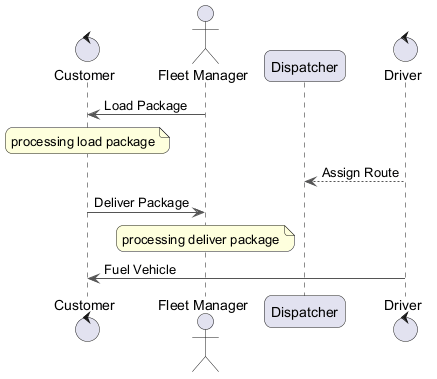

The diagram above was rendered by PlantUML. Its source (embedded in the PNG):
@startuml
skinparam backgroundColor #FFFFFF
skinparam roundCorner 15
skinparam ArrowColor #555555
control "Customer" as C
actor "Fleet Manager" as FM
participant "Dispatcher" as D
control "Driver" as D2
FM -> C : Load Package
note over C : processing load package
D2 --> D : Assign Route
C -> FM : Deliver Package
note over FM : processing deliver package
D2 -> C : Fuel Vehicle
@enduml